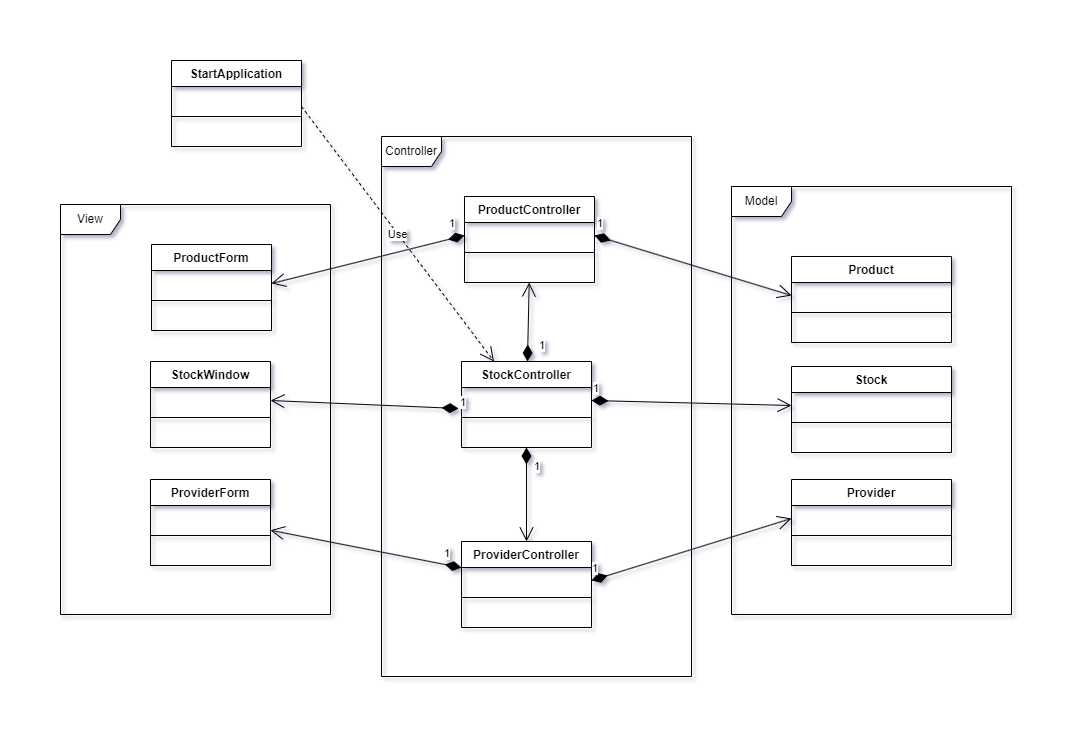

The diagram above was exported from draw.io. Its source (the exported page's mxGraphModel, read from the mxfile embedded in the PNG):
<mxGraphModel dx="2284" dy="788" grid="1" gridSize="10" guides="1" tooltips="1" connect="1" arrows="1" fold="1" page="1" pageScale="1" pageWidth="850" pageHeight="1100" math="0" shadow="0">
  <root>
    <mxCell id="0" />
    <mxCell id="1" parent="0" />
    <mxCell id="Hg2dmBB14RRElqbrXrDV-1" value="StartApplication" style="swimlane;fontStyle=1;align=center;verticalAlign=top;childLayout=stackLayout;horizontal=1;startSize=26;horizontalStack=0;resizeParent=1;resizeParentMax=0;resizeLast=0;collapsible=1;marginBottom=0;whiteSpace=wrap;html=1;" vertex="1" parent="1">
      <mxGeometry x="-100" y="124" width="130" height="86" as="geometry" />
    </mxCell>
    <mxCell id="Hg2dmBB14RRElqbrXrDV-2" value="&amp;nbsp;&amp;nbsp;" style="text;strokeColor=none;fillColor=none;align=left;verticalAlign=top;spacingLeft=4;spacingRight=4;overflow=hidden;rotatable=0;points=[[0,0.5],[1,0.5]];portConstraint=eastwest;whiteSpace=wrap;html=1;" vertex="1" parent="Hg2dmBB14RRElqbrXrDV-1">
      <mxGeometry y="26" width="130" height="26" as="geometry" />
    </mxCell>
    <mxCell id="Hg2dmBB14RRElqbrXrDV-3" value="" style="line;strokeWidth=1;fillColor=none;align=left;verticalAlign=middle;spacingTop=-1;spacingLeft=3;spacingRight=3;rotatable=0;labelPosition=right;points=[];portConstraint=eastwest;strokeColor=inherit;" vertex="1" parent="Hg2dmBB14RRElqbrXrDV-1">
      <mxGeometry y="52" width="130" height="8" as="geometry" />
    </mxCell>
    <mxCell id="Hg2dmBB14RRElqbrXrDV-4" value="&amp;nbsp;&amp;nbsp;" style="text;strokeColor=none;fillColor=none;align=left;verticalAlign=top;spacingLeft=4;spacingRight=4;overflow=hidden;rotatable=0;points=[[0,0.5],[1,0.5]];portConstraint=eastwest;whiteSpace=wrap;html=1;" vertex="1" parent="Hg2dmBB14RRElqbrXrDV-1">
      <mxGeometry y="60" width="130" height="26" as="geometry" />
    </mxCell>
    <mxCell id="Hg2dmBB14RRElqbrXrDV-5" value="StockController" style="swimlane;fontStyle=1;align=center;verticalAlign=top;childLayout=stackLayout;horizontal=1;startSize=26;horizontalStack=0;resizeParent=1;resizeParentMax=0;resizeLast=0;collapsible=1;marginBottom=0;whiteSpace=wrap;html=1;" vertex="1" parent="1">
      <mxGeometry x="190" y="425" width="130" height="86" as="geometry" />
    </mxCell>
    <mxCell id="Hg2dmBB14RRElqbrXrDV-6" value="&amp;nbsp;&amp;nbsp;" style="text;strokeColor=none;fillColor=none;align=left;verticalAlign=top;spacingLeft=4;spacingRight=4;overflow=hidden;rotatable=0;points=[[0,0.5],[1,0.5]];portConstraint=eastwest;whiteSpace=wrap;html=1;" vertex="1" parent="Hg2dmBB14RRElqbrXrDV-5">
      <mxGeometry y="26" width="130" height="26" as="geometry" />
    </mxCell>
    <mxCell id="Hg2dmBB14RRElqbrXrDV-7" value="" style="line;strokeWidth=1;fillColor=none;align=left;verticalAlign=middle;spacingTop=-1;spacingLeft=3;spacingRight=3;rotatable=0;labelPosition=right;points=[];portConstraint=eastwest;strokeColor=inherit;" vertex="1" parent="Hg2dmBB14RRElqbrXrDV-5">
      <mxGeometry y="52" width="130" height="8" as="geometry" />
    </mxCell>
    <mxCell id="Hg2dmBB14RRElqbrXrDV-8" value="&amp;nbsp;&amp;nbsp;" style="text;strokeColor=none;fillColor=none;align=left;verticalAlign=top;spacingLeft=4;spacingRight=4;overflow=hidden;rotatable=0;points=[[0,0.5],[1,0.5]];portConstraint=eastwest;whiteSpace=wrap;html=1;" vertex="1" parent="Hg2dmBB14RRElqbrXrDV-5">
      <mxGeometry y="60" width="130" height="26" as="geometry" />
    </mxCell>
    <mxCell id="Hg2dmBB14RRElqbrXrDV-9" value="ProductController&lt;br&gt;" style="swimlane;fontStyle=1;align=center;verticalAlign=top;childLayout=stackLayout;horizontal=1;startSize=26;horizontalStack=0;resizeParent=1;resizeParentMax=0;resizeLast=0;collapsible=1;marginBottom=0;whiteSpace=wrap;html=1;" vertex="1" parent="1">
      <mxGeometry x="193" y="260" width="130" height="86" as="geometry" />
    </mxCell>
    <mxCell id="Hg2dmBB14RRElqbrXrDV-10" value="&amp;nbsp;&amp;nbsp;" style="text;strokeColor=none;fillColor=none;align=left;verticalAlign=top;spacingLeft=4;spacingRight=4;overflow=hidden;rotatable=0;points=[[0,0.5],[1,0.5]];portConstraint=eastwest;whiteSpace=wrap;html=1;" vertex="1" parent="Hg2dmBB14RRElqbrXrDV-9">
      <mxGeometry y="26" width="130" height="26" as="geometry" />
    </mxCell>
    <mxCell id="Hg2dmBB14RRElqbrXrDV-11" value="" style="line;strokeWidth=1;fillColor=none;align=left;verticalAlign=middle;spacingTop=-1;spacingLeft=3;spacingRight=3;rotatable=0;labelPosition=right;points=[];portConstraint=eastwest;strokeColor=inherit;" vertex="1" parent="Hg2dmBB14RRElqbrXrDV-9">
      <mxGeometry y="52" width="130" height="8" as="geometry" />
    </mxCell>
    <mxCell id="Hg2dmBB14RRElqbrXrDV-12" value="&amp;nbsp;&amp;nbsp;" style="text;strokeColor=none;fillColor=none;align=left;verticalAlign=top;spacingLeft=4;spacingRight=4;overflow=hidden;rotatable=0;points=[[0,0.5],[1,0.5]];portConstraint=eastwest;whiteSpace=wrap;html=1;" vertex="1" parent="Hg2dmBB14RRElqbrXrDV-9">
      <mxGeometry y="60" width="130" height="26" as="geometry" />
    </mxCell>
    <mxCell id="Hg2dmBB14RRElqbrXrDV-13" value="ProviderController" style="swimlane;fontStyle=1;align=center;verticalAlign=top;childLayout=stackLayout;horizontal=1;startSize=26;horizontalStack=0;resizeParent=1;resizeParentMax=0;resizeLast=0;collapsible=1;marginBottom=0;whiteSpace=wrap;html=1;" vertex="1" parent="1">
      <mxGeometry x="190" y="605" width="130" height="86" as="geometry" />
    </mxCell>
    <mxCell id="Hg2dmBB14RRElqbrXrDV-14" value="&amp;nbsp;&amp;nbsp;" style="text;strokeColor=none;fillColor=none;align=left;verticalAlign=top;spacingLeft=4;spacingRight=4;overflow=hidden;rotatable=0;points=[[0,0.5],[1,0.5]];portConstraint=eastwest;whiteSpace=wrap;html=1;" vertex="1" parent="Hg2dmBB14RRElqbrXrDV-13">
      <mxGeometry y="26" width="130" height="26" as="geometry" />
    </mxCell>
    <mxCell id="Hg2dmBB14RRElqbrXrDV-15" value="" style="line;strokeWidth=1;fillColor=none;align=left;verticalAlign=middle;spacingTop=-1;spacingLeft=3;spacingRight=3;rotatable=0;labelPosition=right;points=[];portConstraint=eastwest;strokeColor=inherit;" vertex="1" parent="Hg2dmBB14RRElqbrXrDV-13">
      <mxGeometry y="52" width="130" height="8" as="geometry" />
    </mxCell>
    <mxCell id="Hg2dmBB14RRElqbrXrDV-16" value="&amp;nbsp;&amp;nbsp;" style="text;strokeColor=none;fillColor=none;align=left;verticalAlign=top;spacingLeft=4;spacingRight=4;overflow=hidden;rotatable=0;points=[[0,0.5],[1,0.5]];portConstraint=eastwest;whiteSpace=wrap;html=1;" vertex="1" parent="Hg2dmBB14RRElqbrXrDV-13">
      <mxGeometry y="60" width="130" height="26" as="geometry" />
    </mxCell>
    <mxCell id="Hg2dmBB14RRElqbrXrDV-17" value="Product" style="swimlane;fontStyle=1;align=center;verticalAlign=top;childLayout=stackLayout;horizontal=1;startSize=26;horizontalStack=0;resizeParent=1;resizeParentMax=0;resizeLast=0;collapsible=1;marginBottom=0;whiteSpace=wrap;html=1;" vertex="1" parent="1">
      <mxGeometry x="520" y="320" width="160" height="86" as="geometry" />
    </mxCell>
    <mxCell id="Hg2dmBB14RRElqbrXrDV-18" value="&amp;nbsp;&amp;nbsp;" style="text;strokeColor=none;fillColor=none;align=left;verticalAlign=top;spacingLeft=4;spacingRight=4;overflow=hidden;rotatable=0;points=[[0,0.5],[1,0.5]];portConstraint=eastwest;whiteSpace=wrap;html=1;" vertex="1" parent="Hg2dmBB14RRElqbrXrDV-17">
      <mxGeometry y="26" width="160" height="26" as="geometry" />
    </mxCell>
    <mxCell id="Hg2dmBB14RRElqbrXrDV-19" value="" style="line;strokeWidth=1;fillColor=none;align=left;verticalAlign=middle;spacingTop=-1;spacingLeft=3;spacingRight=3;rotatable=0;labelPosition=right;points=[];portConstraint=eastwest;strokeColor=inherit;" vertex="1" parent="Hg2dmBB14RRElqbrXrDV-17">
      <mxGeometry y="52" width="160" height="8" as="geometry" />
    </mxCell>
    <mxCell id="Hg2dmBB14RRElqbrXrDV-20" value="&amp;nbsp;&amp;nbsp;" style="text;strokeColor=none;fillColor=none;align=left;verticalAlign=top;spacingLeft=4;spacingRight=4;overflow=hidden;rotatable=0;points=[[0,0.5],[1,0.5]];portConstraint=eastwest;whiteSpace=wrap;html=1;" vertex="1" parent="Hg2dmBB14RRElqbrXrDV-17">
      <mxGeometry y="60" width="160" height="26" as="geometry" />
    </mxCell>
    <mxCell id="Hg2dmBB14RRElqbrXrDV-21" value="Provider" style="swimlane;fontStyle=1;align=center;verticalAlign=top;childLayout=stackLayout;horizontal=1;startSize=26;horizontalStack=0;resizeParent=1;resizeParentMax=0;resizeLast=0;collapsible=1;marginBottom=0;whiteSpace=wrap;html=1;" vertex="1" parent="1">
      <mxGeometry x="520" y="543" width="160" height="86" as="geometry" />
    </mxCell>
    <mxCell id="Hg2dmBB14RRElqbrXrDV-22" value="&amp;nbsp;&amp;nbsp;" style="text;strokeColor=none;fillColor=none;align=left;verticalAlign=top;spacingLeft=4;spacingRight=4;overflow=hidden;rotatable=0;points=[[0,0.5],[1,0.5]];portConstraint=eastwest;whiteSpace=wrap;html=1;" vertex="1" parent="Hg2dmBB14RRElqbrXrDV-21">
      <mxGeometry y="26" width="160" height="26" as="geometry" />
    </mxCell>
    <mxCell id="Hg2dmBB14RRElqbrXrDV-23" value="" style="line;strokeWidth=1;fillColor=none;align=left;verticalAlign=middle;spacingTop=-1;spacingLeft=3;spacingRight=3;rotatable=0;labelPosition=right;points=[];portConstraint=eastwest;strokeColor=inherit;" vertex="1" parent="Hg2dmBB14RRElqbrXrDV-21">
      <mxGeometry y="52" width="160" height="8" as="geometry" />
    </mxCell>
    <mxCell id="Hg2dmBB14RRElqbrXrDV-24" value="&amp;nbsp;&amp;nbsp;" style="text;strokeColor=none;fillColor=none;align=left;verticalAlign=top;spacingLeft=4;spacingRight=4;overflow=hidden;rotatable=0;points=[[0,0.5],[1,0.5]];portConstraint=eastwest;whiteSpace=wrap;html=1;" vertex="1" parent="Hg2dmBB14RRElqbrXrDV-21">
      <mxGeometry y="60" width="160" height="26" as="geometry" />
    </mxCell>
    <mxCell id="Hg2dmBB14RRElqbrXrDV-25" value="Stock" style="swimlane;fontStyle=1;align=center;verticalAlign=top;childLayout=stackLayout;horizontal=1;startSize=26;horizontalStack=0;resizeParent=1;resizeParentMax=0;resizeLast=0;collapsible=1;marginBottom=0;whiteSpace=wrap;html=1;" vertex="1" parent="1">
      <mxGeometry x="520" y="430" width="160" height="86" as="geometry" />
    </mxCell>
    <mxCell id="Hg2dmBB14RRElqbrXrDV-26" value="&amp;nbsp;&amp;nbsp;" style="text;strokeColor=none;fillColor=none;align=left;verticalAlign=top;spacingLeft=4;spacingRight=4;overflow=hidden;rotatable=0;points=[[0,0.5],[1,0.5]];portConstraint=eastwest;whiteSpace=wrap;html=1;" vertex="1" parent="Hg2dmBB14RRElqbrXrDV-25">
      <mxGeometry y="26" width="160" height="26" as="geometry" />
    </mxCell>
    <mxCell id="Hg2dmBB14RRElqbrXrDV-27" value="" style="line;strokeWidth=1;fillColor=none;align=left;verticalAlign=middle;spacingTop=-1;spacingLeft=3;spacingRight=3;rotatable=0;labelPosition=right;points=[];portConstraint=eastwest;strokeColor=inherit;" vertex="1" parent="Hg2dmBB14RRElqbrXrDV-25">
      <mxGeometry y="52" width="160" height="8" as="geometry" />
    </mxCell>
    <mxCell id="Hg2dmBB14RRElqbrXrDV-28" value="&amp;nbsp;&amp;nbsp;" style="text;strokeColor=none;fillColor=none;align=left;verticalAlign=top;spacingLeft=4;spacingRight=4;overflow=hidden;rotatable=0;points=[[0,0.5],[1,0.5]];portConstraint=eastwest;whiteSpace=wrap;html=1;" vertex="1" parent="Hg2dmBB14RRElqbrXrDV-25">
      <mxGeometry y="60" width="160" height="26" as="geometry" />
    </mxCell>
    <mxCell id="Hg2dmBB14RRElqbrXrDV-29" value="ProductForm" style="swimlane;fontStyle=1;align=center;verticalAlign=top;childLayout=stackLayout;horizontal=1;startSize=26;horizontalStack=0;resizeParent=1;resizeParentMax=0;resizeLast=0;collapsible=1;marginBottom=0;whiteSpace=wrap;html=1;" vertex="1" parent="1">
      <mxGeometry x="-120" y="308" width="120" height="86" as="geometry" />
    </mxCell>
    <mxCell id="Hg2dmBB14RRElqbrXrDV-30" value="&amp;nbsp;&amp;nbsp;" style="text;strokeColor=none;fillColor=none;align=left;verticalAlign=top;spacingLeft=4;spacingRight=4;overflow=hidden;rotatable=0;points=[[0,0.5],[1,0.5]];portConstraint=eastwest;whiteSpace=wrap;html=1;" vertex="1" parent="Hg2dmBB14RRElqbrXrDV-29">
      <mxGeometry y="26" width="120" height="26" as="geometry" />
    </mxCell>
    <mxCell id="Hg2dmBB14RRElqbrXrDV-31" value="" style="line;strokeWidth=1;fillColor=none;align=left;verticalAlign=middle;spacingTop=-1;spacingLeft=3;spacingRight=3;rotatable=0;labelPosition=right;points=[];portConstraint=eastwest;strokeColor=inherit;" vertex="1" parent="Hg2dmBB14RRElqbrXrDV-29">
      <mxGeometry y="52" width="120" height="8" as="geometry" />
    </mxCell>
    <mxCell id="Hg2dmBB14RRElqbrXrDV-32" value="&amp;nbsp;&amp;nbsp;" style="text;strokeColor=none;fillColor=none;align=left;verticalAlign=top;spacingLeft=4;spacingRight=4;overflow=hidden;rotatable=0;points=[[0,0.5],[1,0.5]];portConstraint=eastwest;whiteSpace=wrap;html=1;" vertex="1" parent="Hg2dmBB14RRElqbrXrDV-29">
      <mxGeometry y="60" width="120" height="26" as="geometry" />
    </mxCell>
    <mxCell id="Hg2dmBB14RRElqbrXrDV-33" value="ProviderForm" style="swimlane;fontStyle=1;align=center;verticalAlign=top;childLayout=stackLayout;horizontal=1;startSize=26;horizontalStack=0;resizeParent=1;resizeParentMax=0;resizeLast=0;collapsible=1;marginBottom=0;whiteSpace=wrap;html=1;" vertex="1" parent="1">
      <mxGeometry x="-121" y="543" width="120" height="86" as="geometry" />
    </mxCell>
    <mxCell id="Hg2dmBB14RRElqbrXrDV-34" value="&amp;nbsp; &amp;nbsp;&amp;nbsp;" style="text;strokeColor=none;fillColor=none;align=left;verticalAlign=top;spacingLeft=4;spacingRight=4;overflow=hidden;rotatable=0;points=[[0,0.5],[1,0.5]];portConstraint=eastwest;whiteSpace=wrap;html=1;" vertex="1" parent="Hg2dmBB14RRElqbrXrDV-33">
      <mxGeometry y="26" width="120" height="26" as="geometry" />
    </mxCell>
    <mxCell id="Hg2dmBB14RRElqbrXrDV-35" value="" style="line;strokeWidth=1;fillColor=none;align=left;verticalAlign=middle;spacingTop=-1;spacingLeft=3;spacingRight=3;rotatable=0;labelPosition=right;points=[];portConstraint=eastwest;strokeColor=inherit;" vertex="1" parent="Hg2dmBB14RRElqbrXrDV-33">
      <mxGeometry y="52" width="120" height="8" as="geometry" />
    </mxCell>
    <mxCell id="Hg2dmBB14RRElqbrXrDV-36" value="&amp;nbsp; &amp;nbsp;" style="text;strokeColor=none;fillColor=none;align=left;verticalAlign=top;spacingLeft=4;spacingRight=4;overflow=hidden;rotatable=0;points=[[0,0.5],[1,0.5]];portConstraint=eastwest;whiteSpace=wrap;html=1;" vertex="1" parent="Hg2dmBB14RRElqbrXrDV-33">
      <mxGeometry y="60" width="120" height="26" as="geometry" />
    </mxCell>
    <mxCell id="Hg2dmBB14RRElqbrXrDV-37" value="StockWindow" style="swimlane;fontStyle=1;align=center;verticalAlign=top;childLayout=stackLayout;horizontal=1;startSize=26;horizontalStack=0;resizeParent=1;resizeParentMax=0;resizeLast=0;collapsible=1;marginBottom=0;whiteSpace=wrap;html=1;" vertex="1" parent="1">
      <mxGeometry x="-121" y="425" width="120" height="86" as="geometry" />
    </mxCell>
    <mxCell id="Hg2dmBB14RRElqbrXrDV-38" value="&amp;nbsp; &amp;nbsp;" style="text;strokeColor=none;fillColor=none;align=left;verticalAlign=top;spacingLeft=4;spacingRight=4;overflow=hidden;rotatable=0;points=[[0,0.5],[1,0.5]];portConstraint=eastwest;whiteSpace=wrap;html=1;" vertex="1" parent="Hg2dmBB14RRElqbrXrDV-37">
      <mxGeometry y="26" width="120" height="26" as="geometry" />
    </mxCell>
    <mxCell id="Hg2dmBB14RRElqbrXrDV-39" value="" style="line;strokeWidth=1;fillColor=none;align=left;verticalAlign=middle;spacingTop=-1;spacingLeft=3;spacingRight=3;rotatable=0;labelPosition=right;points=[];portConstraint=eastwest;strokeColor=inherit;" vertex="1" parent="Hg2dmBB14RRElqbrXrDV-37">
      <mxGeometry y="52" width="120" height="8" as="geometry" />
    </mxCell>
    <mxCell id="Hg2dmBB14RRElqbrXrDV-40" value="&amp;nbsp; &amp;nbsp;" style="text;strokeColor=none;fillColor=none;align=left;verticalAlign=top;spacingLeft=4;spacingRight=4;overflow=hidden;rotatable=0;points=[[0,0.5],[1,0.5]];portConstraint=eastwest;whiteSpace=wrap;html=1;" vertex="1" parent="Hg2dmBB14RRElqbrXrDV-37">
      <mxGeometry y="60" width="120" height="26" as="geometry" />
    </mxCell>
    <mxCell id="Hg2dmBB14RRElqbrXrDV-42" value="View" style="shape=umlFrame;whiteSpace=wrap;html=1;pointerEvents=0;fillColor=default;strokeColor=default;" vertex="1" parent="1">
      <mxGeometry x="-211" y="268" width="270" height="410" as="geometry" />
    </mxCell>
    <mxCell id="Hg2dmBB14RRElqbrXrDV-43" value="Controller" style="shape=umlFrame;whiteSpace=wrap;html=1;pointerEvents=0;" vertex="1" parent="1">
      <mxGeometry x="110" y="200" width="310" height="540" as="geometry" />
    </mxCell>
    <mxCell id="Hg2dmBB14RRElqbrXrDV-45" value="Model" style="shape=umlFrame;whiteSpace=wrap;html=1;pointerEvents=0;" vertex="1" parent="1">
      <mxGeometry x="460" y="250" width="280" height="428" as="geometry" />
    </mxCell>
    <mxCell id="Hg2dmBB14RRElqbrXrDV-51" value="Use" style="endArrow=open;endSize=12;dashed=1;html=1;rounded=0;exitX=1;exitY=0.769;exitDx=0;exitDy=0;exitPerimeter=0;" edge="1" parent="1" source="Hg2dmBB14RRElqbrXrDV-2" target="Hg2dmBB14RRElqbrXrDV-5">
      <mxGeometry width="160" relative="1" as="geometry">
        <mxPoint x="69" y="188" as="sourcePoint" />
        <mxPoint x="229" y="188" as="targetPoint" />
        <Array as="points" />
      </mxGeometry>
    </mxCell>
    <mxCell id="Hg2dmBB14RRElqbrXrDV-57" value="1" style="endArrow=open;html=1;endSize=12;startArrow=diamondThin;startSize=14;startFill=1;align=left;verticalAlign=bottom;rounded=0;entryX=0;entryY=0.5;entryDx=0;entryDy=0;exitX=1;exitY=0.5;exitDx=0;exitDy=0;" edge="1" parent="1" source="Hg2dmBB14RRElqbrXrDV-6" target="Hg2dmBB14RRElqbrXrDV-26">
      <mxGeometry x="-1" y="3" relative="1" as="geometry">
        <mxPoint x="299" y="438" as="sourcePoint" />
        <mxPoint x="459" y="438" as="targetPoint" />
      </mxGeometry>
    </mxCell>
    <mxCell id="Hg2dmBB14RRElqbrXrDV-59" value="1" style="endArrow=open;html=1;endSize=12;startArrow=diamondThin;startSize=14;startFill=1;align=left;verticalAlign=bottom;rounded=0;entryX=0;entryY=0.5;entryDx=0;entryDy=0;exitX=1;exitY=0.5;exitDx=0;exitDy=0;" edge="1" parent="1" source="Hg2dmBB14RRElqbrXrDV-14" target="Hg2dmBB14RRElqbrXrDV-22">
      <mxGeometry x="-1" y="3" relative="1" as="geometry">
        <mxPoint x="329" y="586" as="sourcePoint" />
        <mxPoint x="499" y="598" as="targetPoint" />
      </mxGeometry>
    </mxCell>
    <mxCell id="Hg2dmBB14RRElqbrXrDV-58" value="1" style="endArrow=open;html=1;endSize=12;startArrow=diamondThin;startSize=14;startFill=1;align=left;verticalAlign=bottom;rounded=0;entryX=0;entryY=0.5;entryDx=0;entryDy=0;exitX=1;exitY=0.5;exitDx=0;exitDy=0;" edge="1" parent="1" source="Hg2dmBB14RRElqbrXrDV-10" target="Hg2dmBB14RRElqbrXrDV-18">
      <mxGeometry x="-1" y="3" relative="1" as="geometry">
        <mxPoint x="325" y="467.5" as="sourcePoint" />
        <mxPoint x="500" y="470" as="targetPoint" />
      </mxGeometry>
    </mxCell>
    <mxCell id="Hg2dmBB14RRElqbrXrDV-78" value="1" style="endArrow=open;html=1;endSize=12;startArrow=diamondThin;startSize=14;startFill=1;align=left;verticalAlign=bottom;rounded=0;exitX=-0.023;exitY=0.808;exitDx=0;exitDy=0;exitPerimeter=0;entryX=1;entryY=0.5;entryDx=0;entryDy=0;" edge="1" parent="1" source="Hg2dmBB14RRElqbrXrDV-6" target="Hg2dmBB14RRElqbrXrDV-38">
      <mxGeometry x="-1" y="3" relative="1" as="geometry">
        <mxPoint x="335" y="479" as="sourcePoint" />
        <mxPoint x="512" y="493" as="targetPoint" />
      </mxGeometry>
    </mxCell>
    <mxCell id="Hg2dmBB14RRElqbrXrDV-79" value="1" style="endArrow=open;html=1;endSize=12;startArrow=diamondThin;startSize=14;startFill=1;align=left;verticalAlign=bottom;rounded=0;entryX=1;entryY=0.5;entryDx=0;entryDy=0;exitX=0;exitY=0.5;exitDx=0;exitDy=0;" edge="1" parent="1" source="Hg2dmBB14RRElqbrXrDV-10" target="Hg2dmBB14RRElqbrXrDV-30">
      <mxGeometry x="-0.8346" y="-7" relative="1" as="geometry">
        <mxPoint x="192" y="466" as="sourcePoint" />
        <mxPoint x="-1" y="460" as="targetPoint" />
        <mxPoint as="offset" />
      </mxGeometry>
    </mxCell>
    <mxCell id="Hg2dmBB14RRElqbrXrDV-80" value="1" style="endArrow=open;html=1;endSize=12;startArrow=diamondThin;startSize=14;startFill=1;align=left;verticalAlign=bottom;rounded=0;" edge="1" parent="1" source="Hg2dmBB14RRElqbrXrDV-14" target="Hg2dmBB14RRElqbrXrDV-34">
      <mxGeometry x="-0.7825" y="-1" relative="1" as="geometry">
        <mxPoint x="196" y="590.5" as="sourcePoint" />
        <mxPoint y="589.5" as="targetPoint" />
        <mxPoint x="1" as="offset" />
      </mxGeometry>
    </mxCell>
    <mxCell id="Hg2dmBB14RRElqbrXrDV-81" value="1" style="endArrow=open;html=1;endSize=12;startArrow=diamondThin;startSize=14;startFill=1;align=left;verticalAlign=bottom;rounded=0;" edge="1" parent="1" source="Hg2dmBB14RRElqbrXrDV-5" target="Hg2dmBB14RRElqbrXrDV-12">
      <mxGeometry x="-0.8162" y="-10" relative="1" as="geometry">
        <mxPoint x="280" y="410" as="sourcePoint" />
        <mxPoint x="270" y="300" as="targetPoint" />
        <mxPoint as="offset" />
      </mxGeometry>
    </mxCell>
    <mxCell id="Hg2dmBB14RRElqbrXrDV-83" value="1" style="endArrow=open;html=1;endSize=12;startArrow=diamondThin;startSize=14;startFill=1;align=left;verticalAlign=bottom;rounded=0;entryX=0.5;entryY=0;entryDx=0;entryDy=0;" edge="1" parent="1" source="Hg2dmBB14RRElqbrXrDV-8" target="Hg2dmBB14RRElqbrXrDV-13">
      <mxGeometry x="-0.403" y="6" relative="1" as="geometry">
        <mxPoint x="240" y="440" as="sourcePoint" />
        <mxPoint x="400" y="440" as="targetPoint" />
        <mxPoint as="offset" />
      </mxGeometry>
    </mxCell>
  </root>
</mxGraphModel>